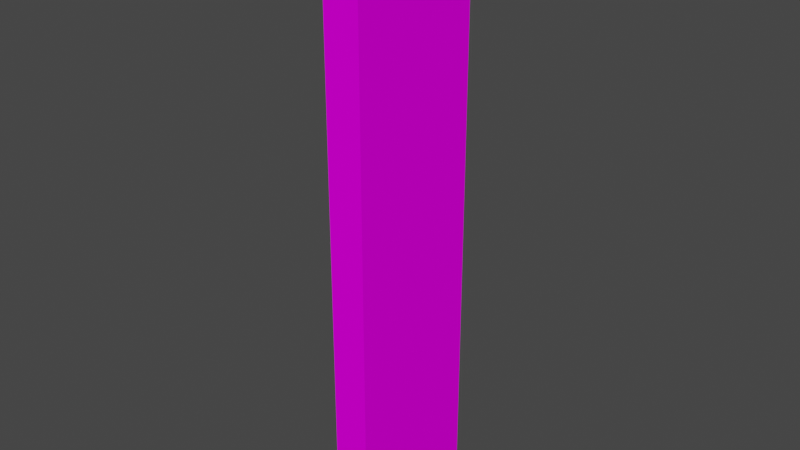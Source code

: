 # Source: M_INT_Thermometer.blend  (saved by Blender 3.0.42; exported with 4.5.12 LTS)
import bpy
from mathutils import Matrix  # noqa: F401  (used for matrix-valued properties, if any)

bpy.ops.wm.read_factory_settings(use_empty=True)
scene = bpy.context.scene
scene.name = 'Scene'

# ---- collections
col_thermometer = bpy.data.collections.new('Thermometer'); scene.collection.children.link(col_thermometer)

# ---- images (referenced by path relative to the original .blend; pixels are not part of the script)
import os
ASSET_DIR = os.environ.get("B2B_ASSET_DIR", "")  # directory of the original .blend (textures are referenced by path, not embedded)
HERE = os.path.dirname(os.path.abspath(__file__))  # packed textures are extracted next to this script under _unpacked/

def load_image(name, relpath, width, height, colorspace="sRGB"):
    """Load a texture the original file referenced (path relative to the .blend, or extracted next to this script)."""
    p = next((c for c in (os.path.join(HERE, relpath), os.path.join(ASSET_DIR, relpath)) if relpath and os.path.exists(c)), "")
    if p:
        img = bpy.data.images.load(p, check_existing=True)
        img.name = name
    else:  # same state as the original file: an image datablock whose file is absent (Cycles renders it pink)
        img = bpy.data.images.new(name, width, height)
        img.source = "FILE"
        img.filepath = "//" + (relpath or name)
    img.colorspace_settings.name = colorspace
    return img
img_t_thermometer_base_pixel = load_image('T_Thermometer_Base_Pixel', 'T_Thermometer_Base_Pixel.png', 1024, 1024, 'sRGB')

# ---- materials (node trees are filled in below, after node groups)
mat_mat_thermometer_base_pixel = bpy.data.materials.new('MAT_Thermometer_Base_Pixel')
mat_mat_thermometer_base_pixel.alpha_threshold = 0.0
mat_mat_thermometer_base_pixel.use_transparent_shadow = False
mat_mat_thermometer_base_pixel.line_color = (0.0, 0.0, 0.0, 1.0)

# ---- material node trees
mat_mat_thermometer_base_pixel.use_nodes = True; mat_mat_thermometer_base_pixel.node_tree.nodes.clear()
_N = mat_mat_thermometer_base_pixel.node_tree.nodes; _L = mat_mat_thermometer_base_pixel.node_tree.links
n0 = _N.new('ShaderNodeOutputMaterial'); n0.name = 'Material Output'; n0.location = (300, 300)
n1 = _N.new('ShaderNodeBsdfPrincipled'); n1.name = 'Principled BSDF'; n1.location = (10, 300)
n1.distribution = 'GGX'
n1.subsurface_method = 'RANDOM_WALK_SKIN'
n1.inputs[2].default_value = 1.0
n1.inputs[3].default_value = 1.45
n1.inputs[13].default_value = 0.0
n1.inputs[27].default_value = (0.0, 0.0, 0.0, 1.0)
n1.inputs[28].default_value = 1.0
n2 = _N.new('ShaderNodeTexImage'); n2.name = 'Image Texture'; n2.location = (-343, 317)
n2.image = img_t_thermometer_base_pixel
n2.interpolation = 'Closest'
_L.new(n1.outputs[0], n0.inputs[0])
_L.new(n2.outputs[0], n1.inputs[0])
n0.is_active_output = True

# ---- world
world_world = bpy.data.worlds.new('World'); scene.world = world_world
world_world.use_nodes = True; world_world.node_tree.nodes.clear()
_N = world_world.node_tree.nodes; _L = world_world.node_tree.links
n0 = _N.new('ShaderNodeOutputWorld'); n0.name = 'World Output'; n0.location = (300, 300)
n1 = _N.new('ShaderNodeBackground'); n1.name = 'Background'; n1.location = (10, 300)
n1.inputs[0].default_value = (0.05088, 0.05088, 0.05088, 1.0)
_L.new(n1.outputs[0], n0.inputs[0])
n0.is_active_output = True
world_world.color = (0.05088, 0.05088, 0.05088)
world_world.use_sun_shadow = False
world_world.sun_shadow_jitter_overblur = 0.0

# ---- meshes
me_cube = bpy.data.meshes.new('Cube')
me_cube.from_pydata([(0.01349, 0.02627, 0.2596), (0.01463, 0.0574, -0.2195), (0.01349, -0.02627, 0.2596), (0.01463, -0.0574, -0.2195), (-0.01349, 0.02627, 0.2596), (-0.01463, 0.0574, -0.2195), (-0.01349, -0.02627, 0.2596), (-0.01463, -0.0574, -0.2195), (0.01463, -0.0574, 0.2195), (-0.01463, -0.0574, 0.2195), (0.01463, 0.0574, 0.2195), (-0.01463, 0.0574, 0.2195), (0.01398, -0.04571, 0.2432), (-0.01398, -0.04571, 0.2432), (0.01398, 0.04571, 0.2432), (-0.01398, 0.04571, 0.2432), (-0.01431, -0.006161, 0.2311), (0.01431, -0.006161, 0.2311), (0.01428, -0.006282, 0.2324), (-0.01428, -0.006282, 0.2324), (0.01424, -0.006161, 0.2336), (0.01412, -0.002404, 0.2382), (-0.01424, -0.006161, 0.2336), (0.01413, -0.00349, 0.2376), (0.01415, -0.004442, 0.2368), (0.01418, -0.005223, 0.2359), (0.01421, -0.005804, 0.2348), (0.01411, 0.001226, 0.2385), (0.01421, 0.005804, 0.2348), (0.01418, 0.005223, 0.2359), (0.01413, 0.00349, 0.2376), (0.01415, 0.004442, 0.2368), (0.01412, 0.002404, 0.2382), (0.0141, 7.491e-11, 0.2387), (0.01411, -0.001226, 0.2385), (-0.01421, -0.005804, 0.2348), (-0.01418, -0.005223, 0.2359), (0.0144, -0.004442, 0.2279), (0.01437, -0.005223, 0.2289), (-0.01415, -0.004442, 0.2368), (0.01434, -0.005804, 0.23), (0.01445, -2.746e-10, 0.2261), (0.01445, -0.001226, 0.2262), (0.01444, -0.002404, 0.2266), (0.01442, -0.00349, 0.2271), (0.01428, 0.006282, 0.2324), (0.01431, 0.006161, 0.2311), (0.01424, 0.006161, 0.2336), (0.01444, 0.002404, 0.2266), (0.01442, 0.00349, 0.2271), (0.0144, 0.004442, 0.2279), (0.01437, 0.005223, 0.2289), (0.01434, 0.005804, 0.23), (-0.01413, -0.00349, 0.2376), (0.01445, 0.001226, 0.2262), (-0.01412, -0.002404, 0.2382), (-0.01411, -0.001226, 0.2385), (-0.0141, 7.491e-11, 0.2387), (-0.01424, 0.006161, 0.2336), (-0.01428, 0.006282, 0.2324), (-0.01421, 0.005804, 0.2348), (-0.01412, 0.002404, 0.2382), (-0.01413, 0.00349, 0.2376), (-0.01415, 0.004442, 0.2368), (-0.01418, 0.005223, 0.2359), (-0.01411, 0.001226, 0.2385), (-0.01444, -0.002404, 0.2266), (-0.01442, -0.00349, 0.2271), (-0.0144, -0.004442, 0.2279), (-0.01437, -0.005223, 0.2289), (-0.01434, -0.005804, 0.23), (-0.01431, 0.006161, 0.2311), (-0.01434, 0.005804, 0.23), (-0.0144, 0.004442, 0.2279), (-0.01437, 0.005223, 0.2289), (-0.01445, -2.746e-10, 0.2261), (-0.01445, 0.001226, 0.2262), (-0.01444, 0.002404, 0.2266), (-0.01442, 0.00349, 0.2271), (-0.01445, -0.001226, 0.2262)], [], [(0, 4, 6, 2), (3, 8, 9, 7), (7, 9, 11, 5), (5, 1, 3, 7), (1, 10, 8, 3), (5, 11, 10, 1), (12, 13, 9, 8), (18, 12, 8, 10, 14, 45, 46, 52, 51, 50, 49, 48, 54, 41, 42, 43, 44, 37, 38, 40, 17), (45, 14, 12, 18, 20, 26, 25, 24, 23, 21, 34, 33, 27, 32, 30, 31, 29, 28, 47), (15, 11, 9, 13, 19, 16, 70, 69, 68, 67, 66, 79, 75, 76, 77, 78, 73, 74, 72, 71, 59), (19, 13, 15, 59, 58, 60, 64, 63, 62, 61, 65, 57, 56, 55, 53, 39, 36, 35, 22), (15, 14, 10, 11), (2, 6, 13, 12), (0, 2, 12, 14), (6, 4, 15, 13), (4, 0, 14, 15), (46, 45, 59, 71), (52, 46, 71, 72), (51, 52, 72, 74), (50, 51, 74, 73), (49, 50, 73, 78), (48, 49, 78, 77), (54, 48, 77, 76), (41, 54, 76, 75), (79, 42, 41, 75), (66, 43, 42, 79), (67, 44, 43, 66), (68, 37, 44, 67), (69, 38, 37, 68), (70, 40, 38, 69), (16, 17, 40, 70), (18, 17, 16, 19), (20, 18, 19, 22), (26, 20, 22, 35), (25, 26, 35, 36), (24, 25, 36, 39), (23, 24, 39, 53), (21, 23, 53, 55), (34, 21, 55, 56), (33, 34, 56, 57), (33, 57, 65, 27), (27, 65, 61, 32), (32, 61, 62, 30), (30, 62, 63, 31), (31, 63, 64, 29), (29, 64, 60, 28), (28, 60, 58, 47), (45, 47, 58, 59)])
_uv = me_cube.uv_layers.new(name='UVMap')
_uv.uv.foreach_set('vector', [0.6222, 0.6345, 0.7441, 0.647, 0.7501, 0.6718, 0.6316, 0.7454, 0.9613, 0.8032, 0.6607, 0.7965, 0.7597, 0.6847, 0.8053, 0.6819, 0.2653, 0.0441, 0.2653, 0.8629, 0.05422, 0.8629, 0.05422, 0.0441, 0.7918, 0.6274, 0.9613, 0.3742, 0.9613, 0.8032, 0.8053, 0.6819, 0.5063, 0.04048, 0.5063, 0.8593, 0.2952, 0.8593, 0.2952, 0.04048, 0.7918, 0.6274, 0.7473, 0.6281, 0.6289, 0.5823, 0.9613, 0.3742, 0.6488, 0.777, 0.7552, 0.6807, 0.7597, 0.6847, 0.6607, 0.7965, 0.3762, 0.8976, 0.3196, 0.9285, 0.2952, 0.8593, 0.5063, 0.8593, 0.4819, 0.9286, 0.4253, 0.8976, 0.425, 0.8934, 0.4239, 0.8886, 0.4219, 0.884, 0.4191, 0.8798, 0.4155, 0.8759, 0.411, 0.8726, 0.406, 0.8704, 0.4008, 0.8696, 0.3956, 0.8704, 0.3905, 0.8727, 0.386, 0.876, 0.3824, 0.8798, 0.3796, 0.8841, 0.3776, 0.8887, 0.3765, 0.8934, 0.4253, 0.8976, 0.4819, 0.9286, 0.3196, 0.9285, 0.3762, 0.8976, 0.3767, 0.9016, 0.3778, 0.9053, 0.3797, 0.9089, 0.3824, 0.9123, 0.3859, 0.9155, 0.3902, 0.9184, 0.3954, 0.9206, 0.4007, 0.9214, 0.406, 0.9206, 0.4112, 0.9184, 0.4156, 0.9155, 0.4191, 0.9122, 0.4218, 0.9088, 0.4237, 0.9053, 0.4248, 0.9016, 0.07866, 0.9322, 0.05422, 0.8629, 0.2653, 0.8629, 0.2409, 0.9321, 0.1844, 0.9013, 0.1841, 0.897, 0.183, 0.8923, 0.1811, 0.8877, 0.1783, 0.8834, 0.1746, 0.8796, 0.1702, 0.8764, 0.1649, 0.8741, 0.1597, 0.8732, 0.1545, 0.8741, 0.1495, 0.8762, 0.1451, 0.8795, 0.1414, 0.8834, 0.1386, 0.8876, 0.1367, 0.8922, 0.1356, 0.8969, 0.1353, 0.9012, 0.1844, 0.9013, 0.2409, 0.9321, 0.07866, 0.9322, 0.1353, 0.9012, 0.1357, 0.9052, 0.1369, 0.9089, 0.1388, 0.9124, 0.1414, 0.9158, 0.1449, 0.919, 0.1494, 0.9219, 0.1546, 0.9242, 0.16, 0.925, 0.1654, 0.9242, 0.1705, 0.922, 0.1748, 0.9191, 0.1783, 0.9159, 0.1809, 0.9125, 0.1828, 0.909, 0.184, 0.9053, 0.7444, 0.6354, 0.6261, 0.6039, 0.6289, 0.5823, 0.7473, 0.6281, 0.6316, 0.7454, 0.7501, 0.6718, 0.7552, 0.6807, 0.6488, 0.777, 0.4474, 0.9608, 0.3541, 0.9608, 0.3196, 0.9285, 0.4819, 0.9286, 0.2064, 0.9644, 0.1132, 0.9644, 0.07866, 0.9322, 0.2409, 0.9321, 0.7441, 0.647, 0.6222, 0.6345, 0.6261, 0.6039, 0.7444, 0.6354, 0.5838, 0.3611, 0.5816, 0.3622, 0.5822, 0.8398, 0.583, 0.8399, 0.5854, 0.3601, 0.5838, 0.3611, 0.583, 0.8399, 0.5835, 0.8397, 0.5862, 0.359, 0.5854, 0.3601, 0.5835, 0.8397, 0.5838, 0.8395, 0.5863, 0.358, 0.5862, 0.359, 0.5838, 0.8395, 0.5839, 0.8392, 0.5857, 0.357, 0.5863, 0.358, 0.5839, 0.8392, 0.5839, 0.839, 0.5846, 0.356, 0.5857, 0.357, 0.5839, 0.839, 0.5838, 0.839, 0.5831, 0.3551, 0.5846, 0.356, 0.5838, 0.839, 0.5836, 0.8391, 0.5814, 0.3542, 0.5831, 0.3551, 0.5836, 0.8391, 0.5836, 0.8394, 0.5835, 0.8391, 0.5797, 0.3551, 0.5814, 0.3542, 0.5836, 0.8394, 0.5834, 0.8389, 0.5782, 0.3561, 0.5797, 0.3551, 0.5835, 0.8391, 0.5833, 0.839, 0.5771, 0.357, 0.5782, 0.3561, 0.5834, 0.8389, 0.5833, 0.8392, 0.5766, 0.3581, 0.5771, 0.357, 0.5833, 0.839, 0.5834, 0.8395, 0.5767, 0.3591, 0.5766, 0.3581, 0.5833, 0.8392, 0.5837, 0.8397, 0.5775, 0.3601, 0.5767, 0.3591, 0.5834, 0.8395, 0.5843, 0.8399, 0.5791, 0.3611, 0.5775, 0.3601, 0.5837, 0.8397, 0.5813, 0.3622, 0.5791, 0.3611, 0.5843, 0.8399, 0.5851, 0.8398, 0.5834, 0.3632, 0.5813, 0.3622, 0.5851, 0.8398, 0.5859, 0.8395, 0.585, 0.3641, 0.5834, 0.3632, 0.5859, 0.8395, 0.5863, 0.8391, 0.5859, 0.365, 0.585, 0.3641, 0.5863, 0.8391, 0.5863, 0.8387, 0.586, 0.3657, 0.5859, 0.365, 0.5863, 0.8387, 0.5861, 0.8382, 0.5855, 0.3664, 0.586, 0.3657, 0.5861, 0.8382, 0.5857, 0.8377, 0.5844, 0.3668, 0.5855, 0.3664, 0.5857, 0.8377, 0.5851, 0.8374, 0.583, 0.3671, 0.5844, 0.3668, 0.5851, 0.8374, 0.5844, 0.8372, 0.5815, 0.3672, 0.583, 0.3671, 0.5844, 0.8372, 0.5836, 0.8371, 0.5815, 0.3672, 0.5836, 0.8371, 0.5828, 0.8372, 0.5799, 0.3671, 0.5799, 0.3671, 0.5828, 0.8372, 0.5821, 0.8374, 0.5785, 0.3669, 0.5785, 0.3669, 0.5821, 0.8374, 0.5815, 0.8377, 0.5774, 0.3664, 0.5774, 0.3664, 0.5815, 0.8377, 0.5811, 0.8382, 0.5769, 0.3658, 0.5769, 0.3658, 0.5811, 0.8382, 0.581, 0.8387, 0.577, 0.365, 0.577, 0.365, 0.581, 0.8387, 0.5811, 0.8392, 0.5779, 0.3641, 0.5779, 0.3641, 0.5811, 0.8392, 0.5815, 0.8396, 0.5795, 0.3632, 0.5816, 0.3622, 0.5795, 0.3632, 0.5815, 0.8396, 0.5822, 0.8398])
me_cube.materials.append(mat_mat_thermometer_base_pixel)
me_cube.use_remesh_preserve_volume = False
me_cube.use_remesh_preserve_attributes = False
me_cube.use_mirror_vertex_groups = False
me_cube.update()

# ---- objects
ob_thermometer = bpy.data.objects.new('Thermometer', me_cube)

# ---- transforms, parenting, visibility, modifiers, constraints
ob_thermometer.location = (0.0, 0.0, 0.0)
ob_thermometer.lock_rotations_4d = False
ob_thermometer.empty_display_type = 'ARROWS'
ob_thermometer.lineart.crease_threshold = 0.0

# ---- collection membership
col_thermometer.objects.link(ob_thermometer)

# ---- scene / render settings (as saved in the file)
scene.frame_start = 1; scene.frame_end = 250; scene.frame_set(1)
scene.render.engine = 'BLENDER_EEVEE_NEXT'
scene.cycles.sampling_pattern = 'TABULATED_SOBOL'
scene.cycles.use_light_tree = False
scene.view_settings.view_transform = 'Filmic'
bpy.context.view_layer.update()

# ---- added for rendering (the .blend has no active camera and no usable light): camera, sun
cam_auto = bpy.data.cameras.new('AutoCamera')
cam_auto.lens = 50.0
cam_auto.sensor_width = 36.0
cam_auto.clip_end = 1000.0
ob_auto_camera = bpy.data.objects.new('AutoCamera', cam_auto)
scene.collection.objects.link(ob_auto_camera)
ob_auto_camera.location = (0.456569, -0.547882, 0.385304)
ob_auto_camera.rotation_euler = (1.09748, -7.21219e-08, 0.694738)
scene.camera = ob_auto_camera
light_auto_sun = bpy.data.lights.new('AutoSun', 'SUN')
light_auto_sun.energy = 3.0
light_auto_sun.angle = 0.0523599
ob_auto_sun = bpy.data.objects.new('AutoSun', light_auto_sun)
scene.collection.objects.link(ob_auto_sun)
ob_auto_sun.rotation_euler = (0.872665, 0.174533, 0.523599)
bpy.context.view_layer.update()
